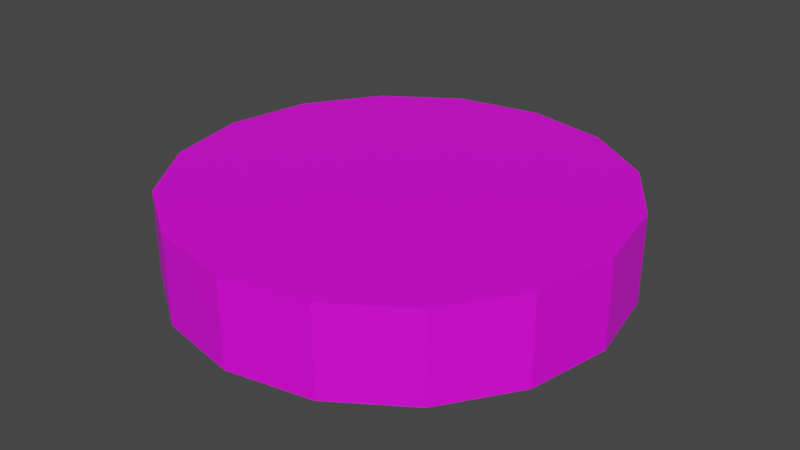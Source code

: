 # Source: Coin1.blend  (saved by Blender 3.4.6; exported with 4.5.12 LTS)
import bpy
from mathutils import Matrix  # noqa: F401  (used for matrix-valued properties, if any)

bpy.ops.wm.read_factory_settings(use_empty=True)
scene = bpy.context.scene
scene.name = 'Scene'

# ---- collections
col_collection = bpy.data.collections.new('Collection'); scene.collection.children.link(col_collection)

# ---- images (referenced by path relative to the original .blend; pixels are not part of the script)
import os
ASSET_DIR = os.environ.get("B2B_ASSET_DIR", "")  # directory of the original .blend (textures are referenced by path, not embedded)
HERE = os.path.dirname(os.path.abspath(__file__))  # packed textures are extracted next to this script under _unpacked/

def load_image(name, relpath, width, height, colorspace="sRGB"):
    """Load a texture the original file referenced (path relative to the .blend, or extracted next to this script)."""
    p = next((c for c in (os.path.join(HERE, relpath), os.path.join(ASSET_DIR, relpath)) if relpath and os.path.exists(c)), "")
    if p:
        img = bpy.data.images.load(p, check_existing=True)
        img.name = name
    else:  # same state as the original file: an image datablock whose file is absent (Cycles renders it pink)
        img = bpy.data.images.new(name, width, height)
        img.source = "FILE"
        img.filepath = "//" + (relpath or name)
    img.colorspace_settings.name = colorspace
    return img
img_coin1_png = load_image('Coin1.png', 'Coin1.png', 1024, 1024, 'sRGB')

# ---- materials (node trees are filled in below, after node groups)
mat_coin1_001 = bpy.data.materials.new('Coin1.001')
mat_coin1_001.use_transparent_shadow = False

# ---- node groups
ng_geometry_nodes = bpy.data.node_groups.new('Geometry Nodes', 'GeometryNodeTree')
_s = ng_geometry_nodes.interface.new_socket(name='Geometry', in_out='OUTPUT', socket_type='NodeSocketGeometry')
_s = ng_geometry_nodes.interface.new_socket(name='Geometry', in_out='INPUT', socket_type='NodeSocketGeometry')
ng_geometry_nodes.is_modifier = True
_N = ng_geometry_nodes.nodes; _L = ng_geometry_nodes.links
n0 = _N.new('NodeGroupInput'); n0.name = 'Group Input'; n0.location = (-340, 0)
n1 = _N.new('NodeGroupOutput'); n1.name = 'Group Output'; n1.location = (200, 0)
_L.new(n0.outputs[0], n1.inputs[0])
n1.is_active_output = True

# ---- material node trees
mat_coin1_001.use_nodes = True; mat_coin1_001.node_tree.nodes.clear()
_N = mat_coin1_001.node_tree.nodes; _L = mat_coin1_001.node_tree.links
n0 = _N.new('ShaderNodeBsdfPrincipled'); n0.name = 'Principled BSDF'; n0.location = (10, 300)
n0.distribution = 'GGX'
n0.subsurface_method = 'RANDOM_WALK_SKIN'
n0.inputs[3].default_value = 1.45
n0.inputs[27].default_value = (0.0, 0.0, 0.0, 1.0)
n0.inputs[28].default_value = 1.0
n1 = _N.new('ShaderNodeOutputMaterial'); n1.name = 'Material Output'; n1.location = (300, 300)
n2 = _N.new('ShaderNodeTexImage'); n2.name = 'Image Texture'; n2.location = (-414, 119)
n2.image = img_coin1_png
_L.new(n0.outputs[0], n1.inputs[0])
_L.new(n2.outputs[0], n0.inputs[0])
n1.is_active_output = True

# ---- world
world_world = bpy.data.worlds.new('World'); scene.world = world_world
world_world.use_nodes = True; world_world.node_tree.nodes.clear()
_N = world_world.node_tree.nodes; _L = world_world.node_tree.links
n0 = _N.new('ShaderNodeOutputWorld'); n0.name = 'World Output'; n0.location = (300, 300)
n1 = _N.new('ShaderNodeBackground'); n1.name = 'Background'; n1.location = (10, 300)
n1.inputs[0].default_value = (0.05088, 0.05088, 0.05088, 1.0)
_L.new(n1.outputs[0], n0.inputs[0])
n0.is_active_output = True
world_world.color = (0.05088, 0.05088, 0.05088)
world_world.use_sun_shadow = False
world_world.sun_shadow_jitter_overblur = 0.0

# ---- meshes
me_cylinder = bpy.data.meshes.new('Cylinder')
me_cylinder.from_pydata([(0.0, 0.25, -0.05), (0.0, 0.25, 0.05), (0.09567, 0.231, -0.05), (0.09567, 0.231, 0.05), (0.1768, 0.1768, -0.05), (0.1768, 0.1768, 0.05), (0.231, 0.09567, -0.05), (0.231, 0.09567, 0.05), (0.25, 0.0, -0.05), (0.25, 0.0, 0.05), (0.231, -0.09567, -0.05), (0.231, -0.09567, 0.05), (0.1768, -0.1768, -0.05), (0.1768, -0.1768, 0.05), (0.09567, -0.231, -0.05), (0.09567, -0.231, 0.05), (0.0, -0.25, -0.05), (0.0, -0.25, 0.05), (-0.09567, -0.231, -0.05), (-0.09567, -0.231, 0.05), (-0.1768, -0.1768, -0.05), (-0.1768, -0.1768, 0.05), (-0.231, -0.09567, -0.05), (-0.231, -0.09567, 0.05), (-0.25, 0.0, -0.05), (-0.25, 0.0, 0.05), (-0.231, 0.09567, -0.05), (-0.231, 0.09567, 0.05), (-0.1768, 0.1768, -0.05), (-0.1768, 0.1768, 0.05), (-0.09567, 0.231, -0.05), (-0.09567, 0.231, 0.05)], [], [(0, 1, 3, 2), (2, 3, 5, 4), (4, 5, 7, 6), (6, 7, 9, 8), (8, 9, 11, 10), (10, 11, 13, 12), (12, 13, 15, 14), (14, 15, 17, 16), (16, 17, 19, 18), (18, 19, 21, 20), (20, 21, 23, 22), (22, 23, 25, 24), (24, 25, 27, 26), (26, 27, 29, 28), (3, 1, 31, 29, 27, 25, 23, 21, 19, 17, 15, 13, 11, 9, 7, 5), (28, 29, 31, 30), (30, 31, 1, 0), (0, 2, 4, 6, 8, 10, 12, 14, 16, 18, 20, 22, 24, 26, 28, 30)])
_uv = me_cylinder.uv_layers.new(name='UVMap')
_uv.uv.foreach_set('vector', [0.0, 0.877, 0.0, 1.0, 0.0625, 1.0, 0.0625, 0.877, 0.0625, 0.877, 0.0625, 1.0, 0.125, 1.0, 0.125, 0.877, 0.125, 0.877, 0.125, 1.0, 0.1875, 1.0, 0.1875, 0.877, 0.1875, 0.877, 0.1875, 1.0, 0.25, 1.0, 0.25, 0.877, 0.25, 0.877, 0.25, 1.0, 0.3125, 1.0, 0.3125, 0.877, 0.3125, 0.877, 0.3125, 1.0, 0.375, 1.0, 0.375, 0.877, 0.375, 0.877, 0.375, 1.0, 0.4375, 1.0, 0.4375, 0.877, 0.4375, 0.877, 0.4375, 1.0, 0.5, 1.0, 0.5, 0.877, 0.5, 0.877, 0.5, 1.0, 0.5625, 1.0, 0.5625, 0.877, 0.5625, 0.877, 0.5625, 1.0, 0.625, 1.0, 0.625, 0.877, 0.625, 0.877, 0.625, 1.0, 0.6875, 1.0, 0.6875, 0.877, 0.6875, 0.877, 0.6875, 1.0, 0.75, 1.0, 0.75, 0.877, 0.75, 0.877, 0.75, 1.0, 0.8125, 1.0, 0.8125, 0.877, 0.8125, 0.877, 0.8125, 1.0, 0.875, 1.0, 0.875, 0.877, 0.6594, 0.825, 0.498, 0.8571, 0.3367, 0.825, 0.2, 0.7336, 0.1086, 0.5969, 0.0765, 0.4355, 0.1086, 0.2742, 0.2, 0.1375, 0.3367, 0.04609, 0.498, 0.014, 0.6594, 0.04609, 0.7961, 0.1375, 0.8875, 0.2742, 0.9196, 0.4355, 0.8875, 0.5969, 0.7961, 0.7336, 0.875, 0.877, 0.875, 1.0, 0.9375, 1.0, 0.9375, 0.877, 0.9375, 0.877, 0.9375, 1.0, 1.0, 1.0, 1.0, 0.877, 0.499, 0.8561, 0.3377, 0.824, 0.201, 0.7326, 0.1096, 0.5959, 0.07749, 0.4346, 0.1096, 0.2732, 0.201, 0.1365, 0.3377, 0.04511, 0.499, 0.01302, 0.6603, 0.04511, 0.7971, 0.1365, 0.8885, 0.2732, 0.9206, 0.4346, 0.8885, 0.5959, 0.7971, 0.7326, 0.6603, 0.824])
me_cylinder.materials.append(mat_coin1_001)
me_cylinder.update()

# ---- objects
ob_cylinder = bpy.data.objects.new('Cylinder', me_cylinder)

# ---- transforms, parenting, visibility, modifiers, constraints
ob_cylinder.location = (0.0, 0.0, 0.0)
_m = ob_cylinder.modifiers.new('GeometryNodes', 'NODES')
_m.node_group = ng_geometry_nodes

# ---- collection membership
scene.collection.objects.link(ob_cylinder)

# ---- scene / render settings (as saved in the file)
scene.frame_start = 1; scene.frame_end = 250; scene.frame_set(0)
scene.render.engine = 'BLENDER_EEVEE_NEXT'
scene.cycles.sampling_pattern = 'TABULATED_SOBOL'
scene.cycles.use_light_tree = False
scene.view_settings.view_transform = 'Filmic'
bpy.context.view_layer.update()

# ---- added for rendering (the .blend has no active camera and no usable light): camera, sun
cam_auto = bpy.data.cameras.new('AutoCamera')
cam_auto.lens = 50.0
cam_auto.sensor_width = 36.0
cam_auto.clip_end = 1000.0
ob_auto_camera = bpy.data.objects.new('AutoCamera', cam_auto)
scene.collection.objects.link(ob_auto_camera)
ob_auto_camera.location = (0.660743, -0.792891, 0.528594)
ob_auto_camera.rotation_euler = (1.09748, -7.21219e-08, 0.694738)
scene.camera = ob_auto_camera
light_auto_sun = bpy.data.lights.new('AutoSun', 'SUN')
light_auto_sun.energy = 3.0
light_auto_sun.angle = 0.0523599
ob_auto_sun = bpy.data.objects.new('AutoSun', light_auto_sun)
scene.collection.objects.link(ob_auto_sun)
ob_auto_sun.rotation_euler = (0.872665, 0.174533, 0.523599)
bpy.context.view_layer.update()
